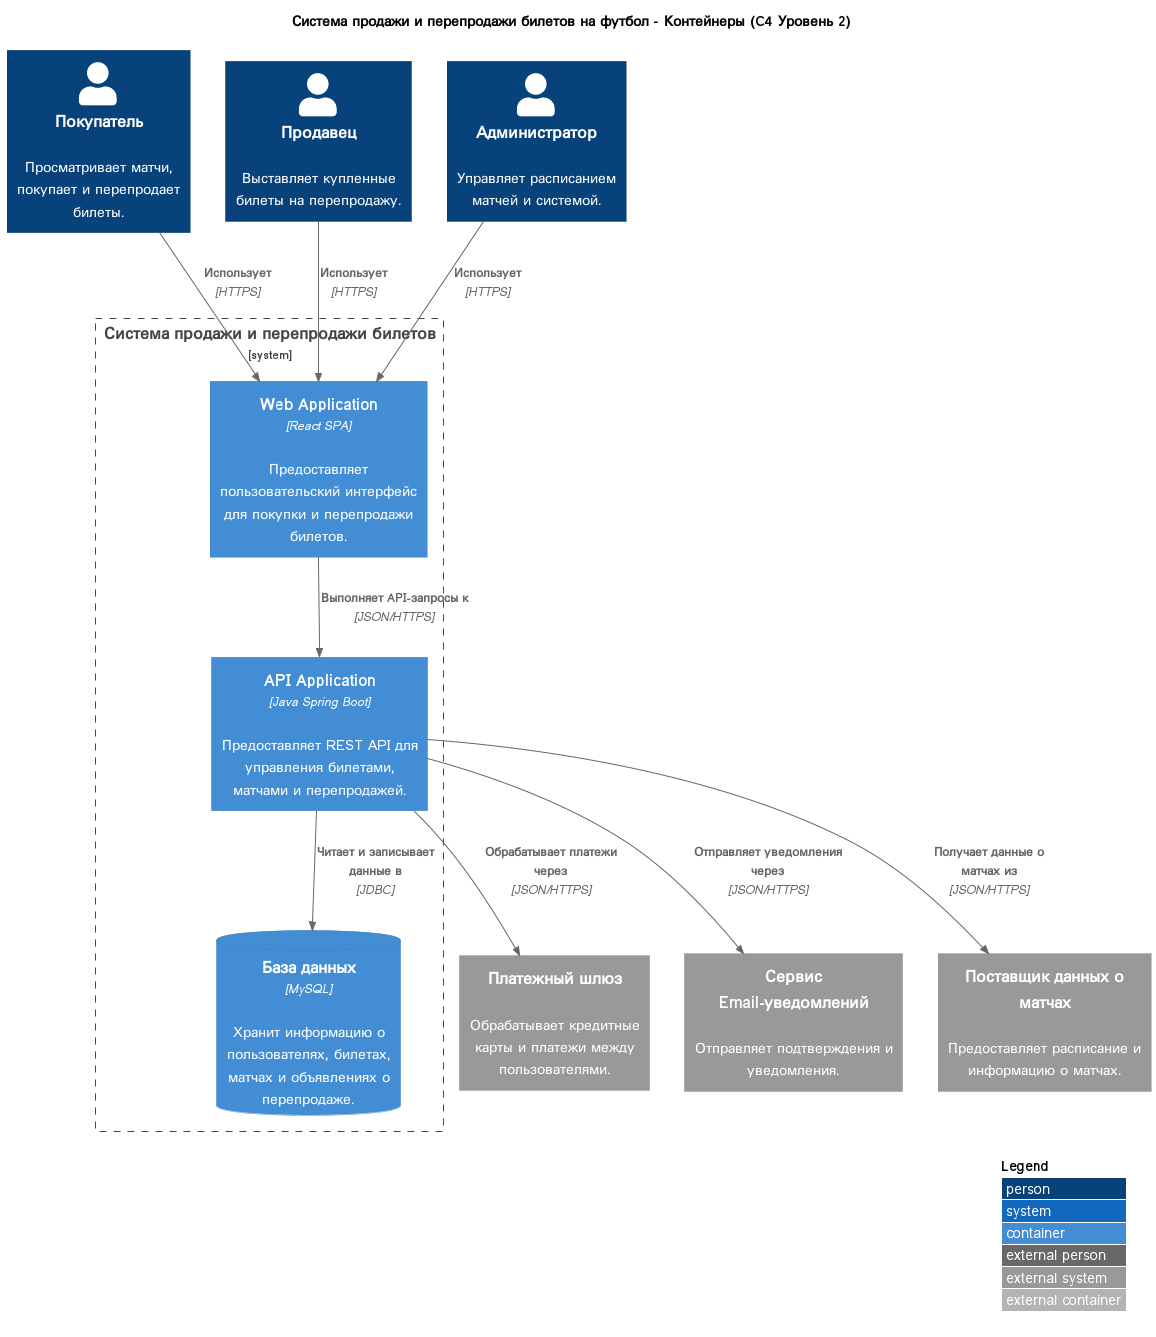

The diagram above was rendered by PlantUML. Its source (embedded in the PNG):
@startuml C4_Containers
!include https://raw.githubusercontent.com/plantuml-stdlib/C4-PlantUML/master/C4_Container.puml

LAYOUT_WITH_LEGEND()

TITLE Система продажи и перепродажи билетов на футбол - Контейнеры (C4 Уровень 2)

Person(buyer, "Покупатель", "Просматривает матчи, покупает и перепродает билеты.")
Person(seller, "Продавец", "Выставляет купленные билеты на перепродажу.")
Person(admin, "Администратор", "Управляет расписанием матчей и системой.")

System_Ext(paymentGateway, "Платежный шлюз", "Обрабатывает кредитные карты и платежи между пользователями.")
System_Ext(emailService, "Сервис Email-уведомлений", "Отправляет подтверждения и уведомления.")
System_Ext(matchDataProvider, "Поставщик данных о матчах", "Предоставляет расписание и информацию о матчах.")

System_Boundary(ticketSystem, "Система продажи и перепродажи билетов") {
    Container(webApp, "Web Application", "React SPA", "Предоставляет пользовательский интерфейс для покупки и перепродажи билетов.")
    Container(apiApp, "API Application", "Java Spring Boot", "Предоставляет REST API для управления билетами, матчами и перепродажей.")
    ContainerDb(database, "База данных", "MySQL", "Хранит информацию о пользователях, билетах, матчах и объявлениях о перепродаже.")
}

Rel(buyer, webApp, "Использует", "HTTPS")
Rel(seller, webApp, "Использует", "HTTPS")
Rel(admin, webApp, "Использует", "HTTPS")

Rel(webApp, apiApp, "Выполняет API-запросы к", "JSON/HTTPS")

Rel(apiApp, database, "Читает и записывает данные в", "JDBC")
Rel(apiApp, paymentGateway, "Обрабатывает платежи через", "JSON/HTTPS")
Rel(apiApp, emailService, "Отправляет уведомления через", "JSON/HTTPS")
Rel(apiApp, matchDataProvider, "Получает данные о матчах из", "JSON/HTTPS")

@enduml